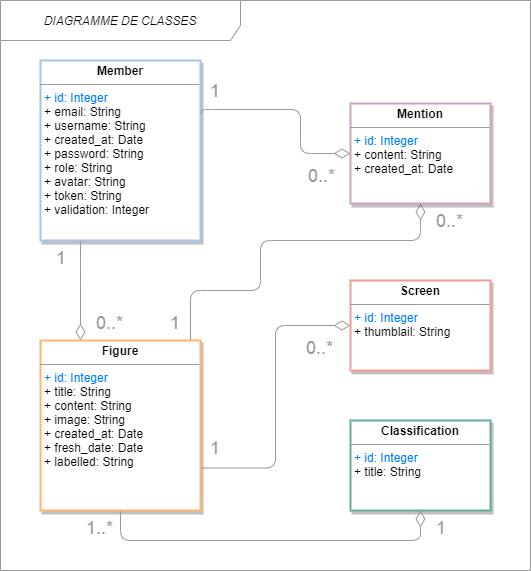

The diagram above was exported from draw.io. Its source (the exported page's mxGraphModel, read from the mxfile embedded in the PNG):
<mxGraphModel dx="1090" dy="597" grid="1" gridSize="10" guides="1" tooltips="1" connect="1" arrows="1" fold="1" page="1" pageScale="1" pageWidth="827" pageHeight="1169" math="0" shadow="0">
  <root>
    <mxCell id="0" />
    <mxCell id="1" parent="0" />
    <mxCell id="fkjt4uzKcZgQRxpVQ1lF-1" value="&lt;span style=&quot;font-size: 12px;&quot;&gt;DIAGRAMME DE CLASSES&lt;/span&gt;" style="shape=umlFrame;whiteSpace=wrap;html=1;width=240;height=40;fillColor=#FFFFFF;swimlaneFillColor=#ffffff;strokeColor=#999999;fontSize=12;fontStyle=2" parent="1" vertex="1">
      <mxGeometry x="190" y="60" width="530" height="570" as="geometry" />
    </mxCell>
    <mxCell id="fkjt4uzKcZgQRxpVQ1lF-2" value="&lt;p style=&quot;margin: 0px ; margin-top: 4px ; text-align: center&quot;&gt;&lt;b&gt;Figure&lt;/b&gt;&lt;/p&gt;&lt;hr size=&quot;1&quot;&gt;&lt;p style=&quot;margin: 0px ; margin-left: 4px&quot;&gt;&lt;font color=&quot;#007fff&quot;&gt;+ id: Integer&lt;/font&gt;&lt;br&gt;&lt;/p&gt;&lt;p style=&quot;margin: 0px ; margin-left: 4px&quot;&gt;&lt;span&gt;+ title: String&lt;/span&gt;&lt;/p&gt;&lt;p style=&quot;margin: 0px ; margin-left: 4px&quot;&gt;&lt;span&gt;+ content: String&lt;/span&gt;&lt;/p&gt;&lt;p style=&quot;margin: 0px ; margin-left: 4px&quot;&gt;+ image: String&lt;/p&gt;&lt;p style=&quot;margin: 0px ; margin-left: 4px&quot;&gt;+ created_at: Date&lt;/p&gt;&lt;p style=&quot;margin: 0px ; margin-left: 4px&quot;&gt;+ fresh_date: Date&lt;/p&gt;&lt;p style=&quot;margin: 0px ; margin-left: 4px&quot;&gt;+ labelled: String&amp;nbsp;&lt;/p&gt;&lt;p style=&quot;margin: 0px ; margin-left: 4px&quot;&gt;&lt;br&gt;&lt;/p&gt;&lt;p style=&quot;margin: 0px ; margin-left: 4px&quot;&gt;&lt;span&gt;&amp;nbsp;&lt;/span&gt;&lt;/p&gt;&lt;p style=&quot;margin: 0px ; margin-left: 4px&quot;&gt;&lt;font color=&quot;#007FFF&quot;&gt;&lt;br&gt;&lt;/font&gt;&lt;/p&gt;" style="verticalAlign=top;align=left;overflow=fill;fontSize=12;fontFamily=Helvetica;html=1;fillColor=#FFFFFF;strokeWidth=2;shadow=1;strokeColor=#FFB570;" parent="1" vertex="1">
      <mxGeometry x="230" y="400" width="160" height="170" as="geometry" />
    </mxCell>
    <mxCell id="fkjt4uzKcZgQRxpVQ1lF-3" value="&lt;p style=&quot;margin: 0px ; margin-top: 4px ; text-align: center&quot;&gt;&lt;b&gt;Member&lt;/b&gt;&lt;/p&gt;&lt;hr size=&quot;1&quot;&gt;&lt;p style=&quot;margin: 0px ; margin-left: 4px&quot;&gt;&lt;font color=&quot;#007fff&quot;&gt;+ id: Integer&lt;/font&gt;&lt;br&gt;&lt;/p&gt;&lt;p style=&quot;margin: 0px ; margin-left: 4px&quot;&gt;&lt;span&gt;+ email: String&lt;/span&gt;&lt;/p&gt;&lt;p style=&quot;margin: 0px 0px 0px 4px&quot;&gt;+ username: String&lt;br&gt;&lt;/p&gt;&lt;p style=&quot;margin: 0px 0px 0px 4px&quot;&gt;+ created_at: Date&lt;/p&gt;&lt;p style=&quot;margin: 0px 0px 0px 4px&quot;&gt;+ password: String&lt;/p&gt;&lt;p style=&quot;margin: 0px 0px 0px 4px&quot;&gt;+ role: String&lt;/p&gt;&lt;p style=&quot;margin: 0px 0px 0px 4px&quot;&gt;+ avatar: String&lt;/p&gt;&lt;p style=&quot;margin: 0px 0px 0px 4px&quot;&gt;+ token: String&lt;/p&gt;&lt;p style=&quot;margin: 0px 0px 0px 4px&quot;&gt;+ validation: Integer&lt;/p&gt;&lt;p style=&quot;margin: 0px 0px 0px 4px&quot;&gt;&lt;br&gt;&lt;/p&gt;&amp;nbsp;" style="verticalAlign=top;align=left;overflow=fill;fontSize=12;fontFamily=Helvetica;html=1;gradientDirection=north;strokeWidth=2;rounded=0;shadow=1;strokeColor=#A9C4EB;" parent="1" vertex="1">
      <mxGeometry x="230" y="120" width="160" height="180" as="geometry" />
    </mxCell>
    <mxCell id="fkjt4uzKcZgQRxpVQ1lF-4" value="1" style="text;strokeColor=none;fillColor=none;align=left;verticalAlign=top;spacingLeft=4;spacingRight=4;overflow=hidden;rotatable=0;points=[[0,0.5],[1,0.5]];portConstraint=eastwest;fontSize=18;fontColor=#999999;" parent="1" vertex="1">
      <mxGeometry x="394" y="490" width="40" height="30" as="geometry" />
    </mxCell>
    <mxCell id="fkjt4uzKcZgQRxpVQ1lF-6" value="0..*" style="text;strokeColor=none;fillColor=none;align=left;verticalAlign=top;spacingLeft=4;spacingRight=4;overflow=hidden;rotatable=0;points=[[0,0.5],[1,0.5]];portConstraint=eastwest;fontSize=18;fontColor=#999999;" parent="1" vertex="1">
      <mxGeometry x="280" y="365" width="40" height="30" as="geometry" />
    </mxCell>
    <mxCell id="fkjt4uzKcZgQRxpVQ1lF-7" value="" style="endArrow=open;html=1;endSize=0;startArrow=diamondThin;startSize=14;startFill=0;edgeStyle=orthogonalEdgeStyle;align=left;verticalAlign=bottom;exitX=0.5;exitY=1;exitDx=0;exitDy=0;strokeColor=#999999;" parent="1" source="fkjt4uzKcZgQRxpVQ1lF-9" edge="1">
      <mxGeometry x="-1" y="3" relative="1" as="geometry">
        <mxPoint x="440" y="442" as="sourcePoint" />
        <mxPoint x="380" y="400" as="targetPoint" />
        <Array as="points">
          <mxPoint x="610" y="300" />
          <mxPoint x="450" y="300" />
          <mxPoint x="450" y="350" />
          <mxPoint x="380" y="350" />
        </Array>
      </mxGeometry>
    </mxCell>
    <mxCell id="fkjt4uzKcZgQRxpVQ1lF-8" value="" style="endArrow=open;html=1;endSize=0;startArrow=diamondThin;startSize=14;startFill=0;edgeStyle=orthogonalEdgeStyle;align=left;verticalAlign=bottom;entryX=0.25;entryY=1;entryDx=0;entryDy=0;exitX=0.25;exitY=0;exitDx=0;exitDy=0;strokeColor=#999999;" parent="1" source="fkjt4uzKcZgQRxpVQ1lF-2" target="fkjt4uzKcZgQRxpVQ1lF-3" edge="1">
      <mxGeometry x="-1" y="3" relative="1" as="geometry">
        <mxPoint x="222" y="248" as="sourcePoint" />
        <mxPoint x="248.89999999999998" y="199" as="targetPoint" />
        <Array as="points">
          <mxPoint x="270" y="330" />
          <mxPoint x="270" y="330" />
        </Array>
      </mxGeometry>
    </mxCell>
    <mxCell id="fkjt4uzKcZgQRxpVQ1lF-9" value="&lt;p style=&quot;margin: 0px ; margin-top: 4px ; text-align: center&quot;&gt;&lt;b&gt;Mention&lt;/b&gt;&lt;/p&gt;&lt;hr size=&quot;1&quot;&gt;&lt;p style=&quot;margin: 0px ; margin-left: 4px&quot;&gt;&lt;font color=&quot;#007fff&quot;&gt;+ id: Integer&lt;/font&gt;&lt;br&gt;&lt;/p&gt;&lt;p style=&quot;margin: 0px ; margin-left: 4px&quot;&gt;&lt;span&gt;+ content: String&lt;/span&gt;&lt;/p&gt;&lt;p style=&quot;margin: 0px ; margin-left: 4px&quot;&gt;+ created_at: Date&lt;/p&gt;&lt;p style=&quot;margin: 0px ; margin-left: 4px&quot;&gt;&lt;br&gt;&lt;/p&gt;&lt;p style=&quot;margin: 0px ; margin-left: 4px&quot;&gt;&lt;span&gt;&amp;nbsp;&lt;/span&gt;&lt;/p&gt;&lt;p style=&quot;margin: 0px ; margin-left: 4px&quot;&gt;&lt;font color=&quot;#007FFF&quot;&gt;&lt;br&gt;&lt;/font&gt;&lt;/p&gt;" style="verticalAlign=top;align=left;overflow=fill;fontSize=12;fontFamily=Helvetica;html=1;fillColor=#FFFFFF;strokeWidth=2;shadow=1;strokeColor=#CDA2BE;" parent="1" vertex="1">
      <mxGeometry x="540" y="163" width="140" height="100" as="geometry" />
    </mxCell>
    <mxCell id="fkjt4uzKcZgQRxpVQ1lF-10" value="0..*" style="text;strokeColor=none;fillColor=none;align=left;verticalAlign=top;spacingLeft=4;spacingRight=4;overflow=hidden;rotatable=0;points=[[0,0.5],[1,0.5]];portConstraint=eastwest;fontSize=18;fontColor=#999999;" parent="1" vertex="1">
      <mxGeometry x="490" y="390" width="40" height="30" as="geometry" />
    </mxCell>
    <mxCell id="fkjt4uzKcZgQRxpVQ1lF-11" value="&lt;p style=&quot;margin: 0px ; margin-top: 4px ; text-align: center&quot;&gt;&lt;b&gt;Classification&lt;/b&gt;&lt;/p&gt;&lt;hr size=&quot;1&quot;&gt;&lt;p style=&quot;margin: 0px ; margin-left: 4px&quot;&gt;&lt;font color=&quot;#007fff&quot;&gt;+ id: Integer&lt;/font&gt;&lt;br&gt;&lt;/p&gt;&lt;p style=&quot;margin: 0px ; margin-left: 4px&quot;&gt;&lt;span&gt;+ title: String&lt;/span&gt;&lt;/p&gt;&lt;p style=&quot;margin: 0px ; margin-left: 4px&quot;&gt;&lt;br&gt;&lt;/p&gt;&lt;p style=&quot;margin: 0px ; margin-left: 4px&quot;&gt;&lt;span&gt;&amp;nbsp;&lt;/span&gt;&lt;/p&gt;&lt;p style=&quot;margin: 0px ; margin-left: 4px&quot;&gt;&lt;font color=&quot;#007FFF&quot;&gt;&lt;br&gt;&lt;/font&gt;&lt;/p&gt;" style="verticalAlign=top;align=left;overflow=fill;fontSize=12;fontFamily=Helvetica;html=1;fillColor=#FFFFFF;strokeWidth=2;shadow=1;strokeColor=#67AB9F;" parent="1" vertex="1">
      <mxGeometry x="540" y="480" width="140" height="90" as="geometry" />
    </mxCell>
    <mxCell id="fkjt4uzKcZgQRxpVQ1lF-12" value="" style="endArrow=open;html=1;endSize=0;startArrow=diamondThin;startSize=14;startFill=0;edgeStyle=orthogonalEdgeStyle;align=left;verticalAlign=bottom;exitX=0.5;exitY=1;exitDx=0;exitDy=0;entryX=0.5;entryY=1;entryDx=0;entryDy=0;strokeColor=#999999;" parent="1" source="fkjt4uzKcZgQRxpVQ1lF-11" target="fkjt4uzKcZgQRxpVQ1lF-2" edge="1">
      <mxGeometry x="-1" y="3" relative="1" as="geometry">
        <mxPoint x="252" y="420" as="sourcePoint" />
        <mxPoint x="90" y="420" as="targetPoint" />
        <Array as="points">
          <mxPoint x="610" y="600" />
          <mxPoint x="310" y="600" />
        </Array>
      </mxGeometry>
    </mxCell>
    <mxCell id="fkjt4uzKcZgQRxpVQ1lF-13" value="1" style="text;strokeColor=none;fillColor=none;align=left;verticalAlign=top;spacingLeft=4;spacingRight=4;overflow=hidden;rotatable=0;points=[[0,0.5],[1,0.5]];portConstraint=eastwest;fontSize=18;dashed=1;fontColor=#999999;" parent="1" vertex="1">
      <mxGeometry x="240" y="300" width="40" height="30" as="geometry" />
    </mxCell>
    <mxCell id="fkjt4uzKcZgQRxpVQ1lF-14" value="1..*" style="text;strokeColor=none;fillColor=none;align=left;verticalAlign=top;spacingLeft=4;spacingRight=4;overflow=hidden;rotatable=0;points=[[0,0.5],[1,0.5]];portConstraint=eastwest;fontSize=18;fontColor=#999999;" parent="1" vertex="1">
      <mxGeometry x="270" y="570" width="40" height="30" as="geometry" />
    </mxCell>
    <mxCell id="fkjt4uzKcZgQRxpVQ1lF-15" value="&lt;p style=&quot;margin: 0px ; margin-top: 4px ; text-align: center&quot;&gt;&lt;b&gt;Screen&lt;/b&gt;&lt;/p&gt;&lt;hr size=&quot;1&quot;&gt;&lt;p style=&quot;margin: 0px ; margin-left: 4px&quot;&gt;&lt;font color=&quot;#007fff&quot;&gt;+ id: Integer&lt;/font&gt;&lt;br&gt;&lt;/p&gt;&lt;p style=&quot;margin: 0px ; margin-left: 4px&quot;&gt;&lt;span&gt;+ thumblail: String&lt;/span&gt;&lt;/p&gt;&lt;p style=&quot;margin: 0px ; margin-left: 4px&quot;&gt;&lt;br&gt;&lt;/p&gt;&lt;p style=&quot;margin: 0px ; margin-left: 4px&quot;&gt;&lt;span&gt;&amp;nbsp;&lt;/span&gt;&lt;/p&gt;&lt;p style=&quot;margin: 0px ; margin-left: 4px&quot;&gt;&lt;font color=&quot;#007FFF&quot;&gt;&lt;br&gt;&lt;/font&gt;&lt;/p&gt;" style="verticalAlign=top;align=left;overflow=fill;fontSize=12;fontFamily=Helvetica;html=1;fillColor=#FFFFFF;strokeWidth=2;shadow=1;strokeColor=#F19C99;" parent="1" vertex="1">
      <mxGeometry x="540" y="340" width="140" height="90" as="geometry" />
    </mxCell>
    <mxCell id="fkjt4uzKcZgQRxpVQ1lF-16" value="" style="endArrow=open;html=1;endSize=0;startArrow=diamondThin;startSize=14;startFill=0;edgeStyle=orthogonalEdgeStyle;align=left;verticalAlign=bottom;exitX=0;exitY=0.5;exitDx=0;exitDy=0;entryX=1;entryY=0.75;entryDx=0;entryDy=0;strokeColor=#999999;" parent="1" source="fkjt4uzKcZgQRxpVQ1lF-15" target="fkjt4uzKcZgQRxpVQ1lF-2" edge="1">
      <mxGeometry x="-1" y="3" relative="1" as="geometry">
        <mxPoint x="495" y="150" as="sourcePoint" />
        <mxPoint x="333" y="185" as="targetPoint" />
        <Array as="points" />
      </mxGeometry>
    </mxCell>
    <mxCell id="fkjt4uzKcZgQRxpVQ1lF-17" value="1" style="text;strokeColor=none;fillColor=none;align=left;verticalAlign=top;spacingLeft=4;spacingRight=4;overflow=hidden;rotatable=0;points=[[0,0.5],[1,0.5]];portConstraint=eastwest;fontSize=18;fontColor=#999999;" parent="1" vertex="1">
      <mxGeometry x="354" y="365" width="40" height="30" as="geometry" />
    </mxCell>
    <mxCell id="fkjt4uzKcZgQRxpVQ1lF-18" value="0..*" style="text;strokeColor=none;fillColor=none;align=left;verticalAlign=top;spacingLeft=4;spacingRight=4;overflow=hidden;rotatable=0;points=[[0,0.5],[1,0.5]];portConstraint=eastwest;fontSize=18;fontColor=#999999;" parent="1" vertex="1">
      <mxGeometry x="620" y="263" width="40" height="30" as="geometry" />
    </mxCell>
    <mxCell id="fkjt4uzKcZgQRxpVQ1lF-19" value="" style="endArrow=open;html=1;endSize=0;startArrow=diamondThin;startSize=14;startFill=0;edgeStyle=orthogonalEdgeStyle;align=left;verticalAlign=bottom;entryX=1.006;entryY=0.301;entryDx=0;entryDy=0;exitX=0;exitY=0.5;exitDx=0;exitDy=0;entryPerimeter=0;strokeColor=#999999;" parent="1" source="fkjt4uzKcZgQRxpVQ1lF-9" target="fkjt4uzKcZgQRxpVQ1lF-3" edge="1">
      <mxGeometry x="-1" y="3" relative="1" as="geometry">
        <mxPoint x="370" y="263" as="sourcePoint" />
        <mxPoint x="280" y="148.06999999999994" as="targetPoint" />
        <Array as="points">
          <mxPoint x="490" y="213" />
          <mxPoint x="490" y="169" />
        </Array>
      </mxGeometry>
    </mxCell>
    <mxCell id="fkjt4uzKcZgQRxpVQ1lF-20" value="1" style="text;strokeColor=none;fillColor=none;align=left;verticalAlign=top;spacingLeft=4;spacingRight=4;overflow=hidden;rotatable=0;points=[[0,0.5],[1,0.5]];portConstraint=eastwest;fontSize=18;fontColor=#999999;" parent="1" vertex="1">
      <mxGeometry x="394" y="133" width="20" height="30" as="geometry" />
    </mxCell>
    <mxCell id="fkjt4uzKcZgQRxpVQ1lF-21" value="0..*" style="text;strokeColor=none;fillColor=none;align=left;verticalAlign=top;spacingLeft=4;spacingRight=4;overflow=hidden;rotatable=0;points=[[0,0.5],[1,0.5]];portConstraint=eastwest;fontSize=18;fontColor=#999999;" parent="1" vertex="1">
      <mxGeometry x="492" y="218" width="40" height="30" as="geometry" />
    </mxCell>
    <mxCell id="fkjt4uzKcZgQRxpVQ1lF-24" value="1" style="text;strokeColor=none;fillColor=none;align=left;verticalAlign=top;spacingLeft=4;spacingRight=4;overflow=hidden;rotatable=0;points=[[0,0.5],[1,0.5]];portConstraint=eastwest;fontSize=18;fontColor=#999999;" parent="1" vertex="1">
      <mxGeometry x="620" y="570" width="40" height="30" as="geometry" />
    </mxCell>
  </root>
</mxGraphModel>